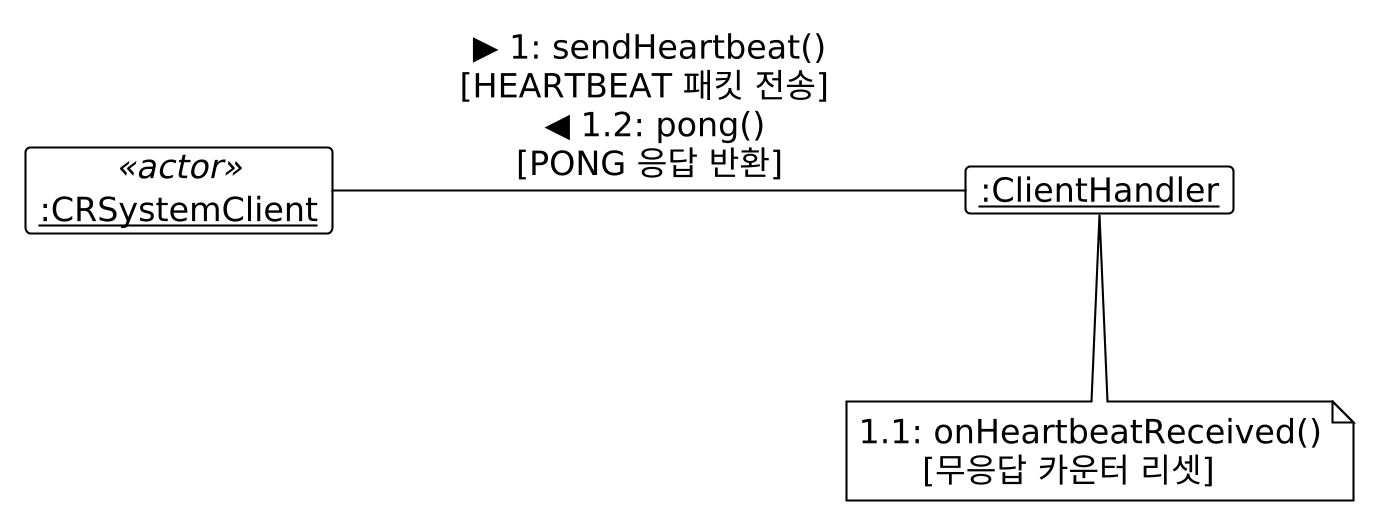

The diagram above was rendered by PlantUML. Its source (embedded in the PNG):
@startuml
skinparam DefaultFontSize 16
skinparam BoxPadding 20
skinparam nodesep 120
skinparam ranksep 80
skinparam dpi 200

!theme plain
hide empty members

skinparam object {
    BackgroundColor White
    BorderColor Black
}

object "<u>:CRSystemClient</u>" as Client <<actor>>
object "<u>:ClientHandler</u>" as Handler

Client -right- Handler : ▶ 1: sendHeartbeat()\n[HEARTBEAT 패킷 전송] \n ◀ 1.2: pong()\n[PONG 응답 반환]

note bottom of Handler
  1.1: onHeartbeatReceived()
        [무응답 카운터 리셋]
end note
@enduml